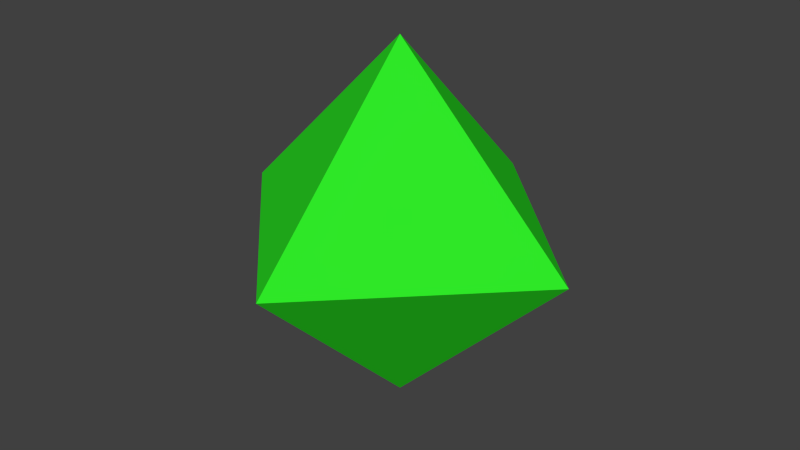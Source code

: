 # Source: shape.blend  (saved by Blender 2.71.0; exported with 4.5.12 LTS)
import bpy
from mathutils import Matrix  # noqa: F401  (used for matrix-valued properties, if any)

bpy.ops.wm.read_factory_settings(use_empty=True)
scene = bpy.context.scene
scene.name = 'Scene'

# ---- collections
col_collection_1 = bpy.data.collections.new('Collection 1'); scene.collection.children.link(col_collection_1)

# ---- materials (node trees are filled in below, after node groups)
mat_xa_notc_core_shapes_mgl1_impactdmg_p1_mat1 = bpy.data.materials.new('xa_notc_core_shapes_mgl1_impactdmg_p1_mat1')
mat_xa_notc_core_shapes_mgl1_impactdmg_p1_mat1.alpha_threshold = 0.0
mat_xa_notc_core_shapes_mgl1_impactdmg_p1_mat1.use_transparent_shadow = False
mat_xa_notc_core_shapes_mgl1_impactdmg_p1_mat1.diffuse_color = (0.02791, 0.8, 0.02076, 1.0)
mat_xa_notc_core_shapes_mgl1_impactdmg_p1_mat1.roughness = 0.5
mat_xa_notc_core_shapes_mgl1_impactdmg_p1_mat1.specular_intensity = 0.0
mat_xa_notc_core_shapes_mgl1_impactdmg_p1_mat1.line_color = (0.0, 0.0, 0.0, 1.0)

# ---- material node trees

# ---- world
world_world = bpy.data.worlds.new('World'); scene.world = world_world
world_world.color = (0.05088, 0.05088, 0.05088)
world_world.use_sun_shadow = False
world_world.sun_shadow_jitter_overblur = 0.0
world_world.cycles.sampling_method = 'MANUAL'
world_world.cycles.sample_map_resolution = 256

# ---- meshes
me_cone = bpy.data.meshes.new('Cone')
me_cone.from_pydata([(8.603e-09, 1.0, -1.788e-07), (1.0, -4.371e-08, -1.788e-07), (-7.882e-08, -1.0, -1.788e-07), (8.603e-09, 0.0, 1.0), (-1.0, 1.192e-08, -1.788e-07), (-6.298e-09, -1.192e-08, -1.0)], [], [(2, 3, 4), (0, 3, 1), (4, 3, 0), (1, 3, 2), (1, 2, 5), (4, 0, 5), (2, 4, 5), (0, 1, 5)])
me_cone.materials.append(mat_xa_notc_core_shapes_mgl1_impactdmg_p1_mat1)
me_cone.use_remesh_preserve_volume = False
me_cone.use_remesh_preserve_attributes = False
me_cone.use_mirror_vertex_groups = False
me_cone.update()

# ---- objects
ob_cone = bpy.data.objects.new('Cone', me_cone)

# ---- transforms, parenting, visibility, modifiers, constraints
ob_cone.location = (0.0, 0.0, 0.0)
ob_cone.lineart.crease_threshold = 0.0

# ---- collection membership
col_collection_1.objects.link(ob_cone)

# ---- scene / render settings (as saved in the file)
scene.frame_start = 0; scene.frame_end = 30; scene.frame_set(30)
scene.render.engine = 'BLENDER_EEVEE_NEXT'
scene.render.image_settings.color_mode = 'RGB'
scene.render.image_settings.compression = 90
scene.render.resolution_percentage = 50
scene.render.dither_intensity = 0.0
scene.render.bake_margin = 2
scene.render.bake_bias = 0.0
scene.cycles.use_denoising = False
scene.cycles.samples = 10
scene.cycles.sampling_pattern = 'TABULATED_SOBOL'
scene.cycles.light_sampling_threshold = 0.0
scene.cycles.use_adaptive_sampling = False
scene.cycles.use_light_tree = False
scene.cycles.blur_glossy = 0.0
scene.cycles.volume_bounces = 1
scene.cycles.pixel_filter_type = 'GAUSSIAN'
scene.cycles.sample_clamp_indirect = 0.0
scene.view_settings.view_transform = 'Standard'
bpy.context.view_layer.update()

# ---- added for rendering (the .blend has no active camera and no usable light): camera, sun
cam_auto = bpy.data.cameras.new('AutoCamera')
cam_auto.lens = 50.0
cam_auto.sensor_width = 36.0
cam_auto.clip_end = 1000.0
ob_auto_camera = bpy.data.objects.new('AutoCamera', cam_auto)
scene.collection.objects.link(ob_auto_camera)
ob_auto_camera.location = (3.20507, -3.84609, 2.56406)
ob_auto_camera.rotation_euler = (1.09748, -7.21219e-08, 0.694738)
scene.camera = ob_auto_camera
light_auto_sun = bpy.data.lights.new('AutoSun', 'SUN')
light_auto_sun.energy = 3.0
light_auto_sun.angle = 0.0523599
ob_auto_sun = bpy.data.objects.new('AutoSun', light_auto_sun)
scene.collection.objects.link(ob_auto_sun)
ob_auto_sun.rotation_euler = (0.872665, 0.174533, 0.523599)
bpy.context.view_layer.update()
